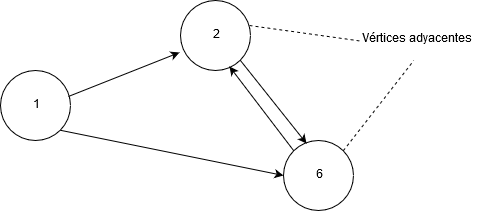

The diagram above was exported from draw.io. Its source (the exported page's mxGraphModel, read from the mxfile embedded in the PNG):
<mxGraphModel dx="854" dy="504" grid="1" gridSize="10" guides="1" tooltips="1" connect="1" arrows="1" fold="1" page="1" pageScale="1" pageWidth="827" pageHeight="1169" math="0" shadow="0">
  <root>
    <mxCell id="0" />
    <mxCell id="1" parent="0" />
    <mxCell id="2s6j9KasaTLCnwGqUD0u-1" value="1" style="ellipse;whiteSpace=wrap;html=1;aspect=fixed;" vertex="1" parent="1">
      <mxGeometry x="190" y="160" width="70" height="70" as="geometry" />
    </mxCell>
    <mxCell id="2s6j9KasaTLCnwGqUD0u-4" value="2" style="ellipse;whiteSpace=wrap;html=1;aspect=fixed;" vertex="1" parent="1">
      <mxGeometry x="370" y="90" width="70" height="70" as="geometry" />
    </mxCell>
    <mxCell id="2s6j9KasaTLCnwGqUD0u-5" value="&lt;div&gt;Vértices adyacentes&lt;/div&gt;&lt;div&gt;&lt;br&gt;&lt;/div&gt;" style="text;html=1;resizable=0;points=[];autosize=1;align=left;verticalAlign=top;spacingTop=-4;" vertex="1" parent="1">
      <mxGeometry x="550" y="120" width="130" height="30" as="geometry" />
    </mxCell>
    <mxCell id="2s6j9KasaTLCnwGqUD0u-7" value="6" style="ellipse;whiteSpace=wrap;html=1;aspect=fixed;" vertex="1" parent="1">
      <mxGeometry x="473" y="230" width="70" height="70" as="geometry" />
    </mxCell>
    <mxCell id="2s6j9KasaTLCnwGqUD0u-8" value="" style="endArrow=none;dashed=1;html=1;entryX=0;entryY=0.35;entryDx=0;entryDy=0;entryPerimeter=0;exitX=0.986;exitY=0.357;exitDx=0;exitDy=0;exitPerimeter=0;" edge="1" parent="1" source="2s6j9KasaTLCnwGqUD0u-4" target="2s6j9KasaTLCnwGqUD0u-5">
      <mxGeometry width="50" height="50" relative="1" as="geometry">
        <mxPoint x="190" y="370" as="sourcePoint" />
        <mxPoint x="240" y="320" as="targetPoint" />
      </mxGeometry>
    </mxCell>
    <mxCell id="2s6j9KasaTLCnwGqUD0u-9" value="" style="endArrow=none;dashed=1;html=1;exitX=1;exitY=0;exitDx=0;exitDy=0;" edge="1" parent="1" source="2s6j9KasaTLCnwGqUD0u-7" target="2s6j9KasaTLCnwGqUD0u-5">
      <mxGeometry width="50" height="50" relative="1" as="geometry">
        <mxPoint x="190" y="370" as="sourcePoint" />
        <mxPoint x="240" y="320" as="targetPoint" />
      </mxGeometry>
    </mxCell>
    <mxCell id="2s6j9KasaTLCnwGqUD0u-19" value="" style="endArrow=classic;html=1;exitX=0.971;exitY=0.371;exitDx=0;exitDy=0;exitPerimeter=0;" edge="1" parent="1" source="2s6j9KasaTLCnwGqUD0u-1">
      <mxGeometry width="50" height="50" relative="1" as="geometry">
        <mxPoint x="190" y="370" as="sourcePoint" />
        <mxPoint x="369" y="142" as="targetPoint" />
      </mxGeometry>
    </mxCell>
    <mxCell id="2s6j9KasaTLCnwGqUD0u-20" value="" style="endArrow=classic;html=1;entryX=0;entryY=0.5;entryDx=0;entryDy=0;exitX=1;exitY=1;exitDx=0;exitDy=0;" edge="1" parent="1" source="2s6j9KasaTLCnwGqUD0u-1" target="2s6j9KasaTLCnwGqUD0u-7">
      <mxGeometry width="50" height="50" relative="1" as="geometry">
        <mxPoint x="190" y="370" as="sourcePoint" />
        <mxPoint x="240" y="320" as="targetPoint" />
      </mxGeometry>
    </mxCell>
    <mxCell id="2s6j9KasaTLCnwGqUD0u-21" value="" style="endArrow=classic;html=1;entryX=0.7;entryY=0.943;entryDx=0;entryDy=0;entryPerimeter=0;exitX=0;exitY=0;exitDx=0;exitDy=0;" edge="1" parent="1" source="2s6j9KasaTLCnwGqUD0u-7" target="2s6j9KasaTLCnwGqUD0u-4">
      <mxGeometry width="50" height="50" relative="1" as="geometry">
        <mxPoint x="190" y="370" as="sourcePoint" />
        <mxPoint x="240" y="320" as="targetPoint" />
      </mxGeometry>
    </mxCell>
    <mxCell id="2s6j9KasaTLCnwGqUD0u-22" value="" style="endArrow=classic;html=1;entryX=0.329;entryY=0.043;entryDx=0;entryDy=0;entryPerimeter=0;exitX=1;exitY=1;exitDx=0;exitDy=0;" edge="1" parent="1" source="2s6j9KasaTLCnwGqUD0u-4" target="2s6j9KasaTLCnwGqUD0u-7">
      <mxGeometry width="50" height="50" relative="1" as="geometry">
        <mxPoint x="190" y="370" as="sourcePoint" />
        <mxPoint x="240" y="320" as="targetPoint" />
      </mxGeometry>
    </mxCell>
  </root>
</mxGraphModel>